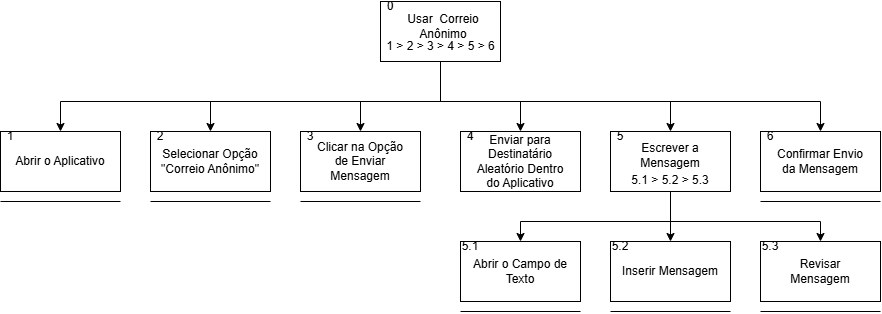

The diagram above was exported from draw.io. Its source (the exported page's mxGraphModel, read from the mxfile embedded in the PNG):
<mxGraphModel dx="1702" dy="435" grid="1" gridSize="10" guides="1" tooltips="1" connect="1" arrows="1" fold="1" page="1" pageScale="1" pageWidth="827" pageHeight="1169" math="0" shadow="0">
  <root>
    <mxCell id="0" />
    <mxCell id="1" parent="0" />
    <mxCell id="YV7MebBPaR3InwNYQkqF-8" style="edgeStyle=orthogonalEdgeStyle;rounded=0;orthogonalLoop=1;jettySize=auto;html=1;entryX=0.5;entryY=0;entryDx=0;entryDy=0;fontSize=12;" parent="1" source="YV7MebBPaR3InwNYQkqF-1" target="YV7MebBPaR3InwNYQkqF-4" edge="1">
      <mxGeometry relative="1" as="geometry">
        <mxPoint x="420" y="140" as="targetPoint" />
        <Array as="points">
          <mxPoint x="420" y="140" />
          <mxPoint x="340" y="140" />
        </Array>
      </mxGeometry>
    </mxCell>
    <mxCell id="YV7MebBPaR3InwNYQkqF-9" style="edgeStyle=orthogonalEdgeStyle;rounded=0;orthogonalLoop=1;jettySize=auto;html=1;entryX=0.5;entryY=0;entryDx=0;entryDy=0;fontSize=12;" parent="1" source="YV7MebBPaR3InwNYQkqF-1" target="YV7MebBPaR3InwNYQkqF-5" edge="1">
      <mxGeometry relative="1" as="geometry">
        <mxPoint x="460" y="150" as="targetPoint" />
        <Array as="points">
          <mxPoint x="420" y="140" />
          <mxPoint x="500" y="140" />
        </Array>
      </mxGeometry>
    </mxCell>
    <mxCell id="YV7MebBPaR3InwNYQkqF-13" style="edgeStyle=orthogonalEdgeStyle;rounded=0;orthogonalLoop=1;jettySize=auto;html=1;entryX=0.5;entryY=0;entryDx=0;entryDy=0;fontSize=12;" parent="1" source="YV7MebBPaR3InwNYQkqF-1" target="YV7MebBPaR3InwNYQkqF-6" edge="1">
      <mxGeometry relative="1" as="geometry">
        <mxPoint x="420" y="160" as="targetPoint" />
        <Array as="points">
          <mxPoint x="420" y="140" />
          <mxPoint x="650" y="140" />
        </Array>
      </mxGeometry>
    </mxCell>
    <mxCell id="YV7MebBPaR3InwNYQkqF-14" style="edgeStyle=orthogonalEdgeStyle;rounded=0;orthogonalLoop=1;jettySize=auto;html=1;entryX=0.5;entryY=0;entryDx=0;entryDy=0;fontSize=12;" parent="1" source="YV7MebBPaR3InwNYQkqF-1" target="YV7MebBPaR3InwNYQkqF-7" edge="1">
      <mxGeometry relative="1" as="geometry">
        <Array as="points">
          <mxPoint x="420" y="140" />
          <mxPoint x="800" y="140" />
        </Array>
      </mxGeometry>
    </mxCell>
    <mxCell id="YV7MebBPaR3InwNYQkqF-15" style="edgeStyle=orthogonalEdgeStyle;rounded=0;orthogonalLoop=1;jettySize=auto;html=1;fontSize=12;" parent="1" source="YV7MebBPaR3InwNYQkqF-1" target="YV7MebBPaR3InwNYQkqF-2" edge="1">
      <mxGeometry relative="1" as="geometry">
        <Array as="points">
          <mxPoint x="420" y="140" />
          <mxPoint x="190" y="140" />
        </Array>
      </mxGeometry>
    </mxCell>
    <mxCell id="YV7MebBPaR3InwNYQkqF-16" style="edgeStyle=orthogonalEdgeStyle;rounded=0;orthogonalLoop=1;jettySize=auto;html=1;entryX=0.5;entryY=0;entryDx=0;entryDy=0;fontSize=12;" parent="1" source="YV7MebBPaR3InwNYQkqF-1" target="YV7MebBPaR3InwNYQkqF-3" edge="1">
      <mxGeometry relative="1" as="geometry">
        <Array as="points">
          <mxPoint x="420" y="140" />
          <mxPoint x="40" y="140" />
        </Array>
      </mxGeometry>
    </mxCell>
    <mxCell id="YV7MebBPaR3InwNYQkqF-1" value="" style="rounded=0;whiteSpace=wrap;html=1;fontSize=12;" parent="1" vertex="1">
      <mxGeometry x="360" y="40" width="120" height="60" as="geometry" />
    </mxCell>
    <mxCell id="YV7MebBPaR3InwNYQkqF-2" value="" style="rounded=0;whiteSpace=wrap;html=1;fontSize=12;" parent="1" vertex="1">
      <mxGeometry x="130" y="170" width="120" height="60" as="geometry" />
    </mxCell>
    <mxCell id="YV7MebBPaR3InwNYQkqF-3" value="" style="rounded=0;whiteSpace=wrap;html=1;fontSize=12;" parent="1" vertex="1">
      <mxGeometry x="-20" y="170" width="120" height="60" as="geometry" />
    </mxCell>
    <mxCell id="YV7MebBPaR3InwNYQkqF-4" value="" style="rounded=0;whiteSpace=wrap;html=1;fontSize=12;" parent="1" vertex="1">
      <mxGeometry x="280" y="170" width="120" height="60" as="geometry" />
    </mxCell>
    <mxCell id="YV7MebBPaR3InwNYQkqF-5" value="" style="rounded=0;whiteSpace=wrap;html=1;fontSize=12;" parent="1" vertex="1">
      <mxGeometry x="440" y="170" width="120" height="60" as="geometry" />
    </mxCell>
    <mxCell id="YV7MebBPaR3InwNYQkqF-38" style="edgeStyle=orthogonalEdgeStyle;rounded=0;orthogonalLoop=1;jettySize=auto;html=1;entryX=0.5;entryY=0;entryDx=0;entryDy=0;fontSize=12;" parent="1" source="YV7MebBPaR3InwNYQkqF-6" target="YV7MebBPaR3InwNYQkqF-35" edge="1">
      <mxGeometry relative="1" as="geometry" />
    </mxCell>
    <mxCell id="YV7MebBPaR3InwNYQkqF-40" style="edgeStyle=orthogonalEdgeStyle;rounded=0;orthogonalLoop=1;jettySize=auto;html=1;entryX=0.5;entryY=0;entryDx=0;entryDy=0;fontSize=12;" parent="1" source="YV7MebBPaR3InwNYQkqF-6" target="YV7MebBPaR3InwNYQkqF-36" edge="1">
      <mxGeometry relative="1" as="geometry">
        <Array as="points">
          <mxPoint x="650" y="260" />
          <mxPoint x="500" y="260" />
        </Array>
      </mxGeometry>
    </mxCell>
    <mxCell id="YV7MebBPaR3InwNYQkqF-41" style="edgeStyle=orthogonalEdgeStyle;rounded=0;orthogonalLoop=1;jettySize=auto;html=1;entryX=0.5;entryY=0;entryDx=0;entryDy=0;fontSize=12;" parent="1" source="YV7MebBPaR3InwNYQkqF-6" target="YV7MebBPaR3InwNYQkqF-37" edge="1">
      <mxGeometry relative="1" as="geometry">
        <Array as="points">
          <mxPoint x="650" y="260" />
          <mxPoint x="800" y="260" />
        </Array>
      </mxGeometry>
    </mxCell>
    <mxCell id="YV7MebBPaR3InwNYQkqF-6" value="" style="rounded=0;whiteSpace=wrap;html=1;fontSize=12;" parent="1" vertex="1">
      <mxGeometry x="590" y="170" width="120" height="60" as="geometry" />
    </mxCell>
    <mxCell id="YV7MebBPaR3InwNYQkqF-7" value="" style="rounded=0;whiteSpace=wrap;html=1;fontSize=12;" parent="1" vertex="1">
      <mxGeometry x="740" y="170" width="120" height="60" as="geometry" />
    </mxCell>
    <mxCell id="YV7MebBPaR3InwNYQkqF-17" value="&lt;font&gt;0&lt;/font&gt;" style="text;html=1;align=center;verticalAlign=middle;whiteSpace=wrap;rounded=0;fontSize=12;" parent="1" vertex="1">
      <mxGeometry x="360" y="40" width="20" height="10" as="geometry" />
    </mxCell>
    <mxCell id="YV7MebBPaR3InwNYQkqF-18" value="&lt;font&gt;1&lt;/font&gt;" style="text;html=1;align=center;verticalAlign=middle;whiteSpace=wrap;rounded=0;fontSize=12;" parent="1" vertex="1">
      <mxGeometry x="-20" y="170" width="20" height="10" as="geometry" />
    </mxCell>
    <mxCell id="YV7MebBPaR3InwNYQkqF-19" value="&lt;font&gt;2&lt;/font&gt;" style="text;html=1;align=center;verticalAlign=middle;whiteSpace=wrap;rounded=0;fontSize=12;" parent="1" vertex="1">
      <mxGeometry x="130" y="170" width="20" height="10" as="geometry" />
    </mxCell>
    <mxCell id="YV7MebBPaR3InwNYQkqF-20" value="&lt;span&gt;3&lt;/span&gt;" style="text;html=1;align=center;verticalAlign=middle;whiteSpace=wrap;rounded=0;fontSize=12;" parent="1" vertex="1">
      <mxGeometry x="280" y="170" width="20" height="10" as="geometry" />
    </mxCell>
    <mxCell id="YV7MebBPaR3InwNYQkqF-21" value="&lt;font&gt;4&lt;/font&gt;" style="text;html=1;align=center;verticalAlign=middle;whiteSpace=wrap;rounded=0;fontSize=12;" parent="1" vertex="1">
      <mxGeometry x="440" y="170" width="20" height="10" as="geometry" />
    </mxCell>
    <mxCell id="YV7MebBPaR3InwNYQkqF-22" value="&lt;font&gt;5&lt;/font&gt;" style="text;html=1;align=center;verticalAlign=middle;whiteSpace=wrap;rounded=0;fontSize=12;" parent="1" vertex="1">
      <mxGeometry x="590" y="170" width="20" height="10" as="geometry" />
    </mxCell>
    <mxCell id="YV7MebBPaR3InwNYQkqF-23" value="&lt;font&gt;6&lt;/font&gt;" style="text;html=1;align=center;verticalAlign=middle;whiteSpace=wrap;rounded=0;fontSize=12;" parent="1" vertex="1">
      <mxGeometry x="740" y="170" width="20" height="10" as="geometry" />
    </mxCell>
    <mxCell id="YV7MebBPaR3InwNYQkqF-26" value="&lt;font&gt;Usar&amp;nbsp; Correio Anônimo&lt;/font&gt;" style="text;html=1;align=center;verticalAlign=middle;whiteSpace=wrap;rounded=0;fontSize=12;" parent="1" vertex="1">
      <mxGeometry x="372.5" y="60" width="100" height="10" as="geometry" />
    </mxCell>
    <mxCell id="YV7MebBPaR3InwNYQkqF-27" value="&lt;font&gt;1 &amp;gt; 2 &amp;gt; 3 &amp;gt; 4 &amp;gt; 5 &amp;gt; 6&lt;/font&gt;" style="text;html=1;align=center;verticalAlign=middle;whiteSpace=wrap;rounded=0;fontSize=12;" parent="1" vertex="1">
      <mxGeometry x="362.5" y="80" width="115" height="10" as="geometry" />
    </mxCell>
    <mxCell id="YV7MebBPaR3InwNYQkqF-28" value="&lt;font&gt;Abrir o Aplicativo&lt;/font&gt;" style="text;html=1;align=center;verticalAlign=middle;whiteSpace=wrap;rounded=0;fontSize=12;" parent="1" vertex="1">
      <mxGeometry x="-10" y="192.5" width="100" height="15" as="geometry" />
    </mxCell>
    <mxCell id="YV7MebBPaR3InwNYQkqF-29" value="&lt;font&gt;Selecionar Opção &quot;Correio Anônimo&quot;&lt;/font&gt;" style="text;html=1;align=center;verticalAlign=middle;whiteSpace=wrap;rounded=0;fontSize=12;" parent="1" vertex="1">
      <mxGeometry x="140" y="186.25" width="100" height="27.5" as="geometry" />
    </mxCell>
    <mxCell id="YV7MebBPaR3InwNYQkqF-30" value="&lt;font&gt;Clicar na Opção de Enviar Mensagem&lt;/font&gt;" style="text;html=1;align=center;verticalAlign=middle;whiteSpace=wrap;rounded=0;fontSize=12;" parent="1" vertex="1">
      <mxGeometry x="290" y="186.25" width="100" height="27.5" as="geometry" />
    </mxCell>
    <mxCell id="YV7MebBPaR3InwNYQkqF-32" value="&lt;font&gt;Enviar para Destinatário Aleatório Dentro do Aplicativo&lt;/font&gt;" style="text;html=1;align=center;verticalAlign=middle;whiteSpace=wrap;rounded=0;fontSize=12;" parent="1" vertex="1">
      <mxGeometry x="450" y="186.25" width="100" height="27.5" as="geometry" />
    </mxCell>
    <mxCell id="YV7MebBPaR3InwNYQkqF-33" value="&lt;font&gt;Escrever a Mensagem&lt;/font&gt;" style="text;html=1;align=center;verticalAlign=middle;whiteSpace=wrap;rounded=0;fontSize=12;" parent="1" vertex="1">
      <mxGeometry x="600" y="180" width="100" height="27.5" as="geometry" />
    </mxCell>
    <mxCell id="YV7MebBPaR3InwNYQkqF-34" value="&lt;span&gt;5.1 &amp;gt; 5.2 &amp;gt; 5.3&lt;/span&gt;" style="text;html=1;align=center;verticalAlign=middle;whiteSpace=wrap;rounded=0;fontSize=12;" parent="1" vertex="1">
      <mxGeometry x="595" y="213.75" width="110" height="10" as="geometry" />
    </mxCell>
    <mxCell id="YV7MebBPaR3InwNYQkqF-35" value="" style="rounded=0;whiteSpace=wrap;html=1;fontSize=12;" parent="1" vertex="1">
      <mxGeometry x="590" y="280" width="120" height="60" as="geometry" />
    </mxCell>
    <mxCell id="YV7MebBPaR3InwNYQkqF-36" value="" style="rounded=0;whiteSpace=wrap;html=1;fontSize=12;" parent="1" vertex="1">
      <mxGeometry x="440" y="280" width="120" height="60" as="geometry" />
    </mxCell>
    <mxCell id="YV7MebBPaR3InwNYQkqF-37" value="" style="rounded=0;whiteSpace=wrap;html=1;fontSize=12;" parent="1" vertex="1">
      <mxGeometry x="740" y="280" width="120" height="60" as="geometry" />
    </mxCell>
    <mxCell id="YV7MebBPaR3InwNYQkqF-42" value="&lt;font&gt;5.1&lt;/font&gt;" style="text;html=1;align=center;verticalAlign=middle;whiteSpace=wrap;rounded=0;fontSize=12;" parent="1" vertex="1">
      <mxGeometry x="440" y="280" width="20" height="10" as="geometry" />
    </mxCell>
    <mxCell id="YV7MebBPaR3InwNYQkqF-45" value="&lt;font&gt;5.2&lt;/font&gt;" style="text;html=1;align=center;verticalAlign=middle;whiteSpace=wrap;rounded=0;fontSize=12;" parent="1" vertex="1">
      <mxGeometry x="590" y="280" width="20" height="10" as="geometry" />
    </mxCell>
    <mxCell id="YV7MebBPaR3InwNYQkqF-46" value="&lt;font&gt;5.3&lt;/font&gt;" style="text;html=1;align=center;verticalAlign=middle;whiteSpace=wrap;rounded=0;fontSize=12;" parent="1" vertex="1">
      <mxGeometry x="740" y="280" width="20" height="10" as="geometry" />
    </mxCell>
    <mxCell id="YV7MebBPaR3InwNYQkqF-47" value="&lt;span&gt;Abrir o Campo de Texto&lt;/span&gt;" style="text;html=1;align=center;verticalAlign=middle;whiteSpace=wrap;rounded=0;fontSize=12;" parent="1" vertex="1">
      <mxGeometry x="450" y="296.25" width="100" height="27.5" as="geometry" />
    </mxCell>
    <mxCell id="YV7MebBPaR3InwNYQkqF-48" value="&lt;font&gt;Inserir Mensagem&lt;/font&gt;" style="text;html=1;align=center;verticalAlign=middle;whiteSpace=wrap;rounded=0;fontSize=12;" parent="1" vertex="1">
      <mxGeometry x="600" y="296.25" width="100" height="27.5" as="geometry" />
    </mxCell>
    <mxCell id="YV7MebBPaR3InwNYQkqF-49" value="&lt;font&gt;Revisar Mensagem&lt;/font&gt;" style="text;html=1;align=center;verticalAlign=middle;whiteSpace=wrap;rounded=0;fontSize=12;" parent="1" vertex="1">
      <mxGeometry x="750" y="296.25" width="100" height="27.5" as="geometry" />
    </mxCell>
    <mxCell id="YV7MebBPaR3InwNYQkqF-50" value="&lt;font&gt;Confirmar Envio da Mensagem&lt;/font&gt;" style="text;html=1;align=center;verticalAlign=middle;whiteSpace=wrap;rounded=0;fontSize=12;" parent="1" vertex="1">
      <mxGeometry x="750" y="186.25" width="100" height="27.5" as="geometry" />
    </mxCell>
    <mxCell id="YV7MebBPaR3InwNYQkqF-51" value="" style="endArrow=none;html=1;rounded=0;fontSize=12;" parent="1" edge="1">
      <mxGeometry width="50" height="50" relative="1" as="geometry">
        <mxPoint x="-20" y="240" as="sourcePoint" />
        <mxPoint x="100" y="240" as="targetPoint" />
      </mxGeometry>
    </mxCell>
    <mxCell id="YV7MebBPaR3InwNYQkqF-52" value="" style="endArrow=none;html=1;rounded=0;fontSize=12;" parent="1" edge="1">
      <mxGeometry width="50" height="50" relative="1" as="geometry">
        <mxPoint x="130" y="240" as="sourcePoint" />
        <mxPoint x="250" y="240" as="targetPoint" />
      </mxGeometry>
    </mxCell>
    <mxCell id="YV7MebBPaR3InwNYQkqF-53" value="" style="endArrow=none;html=1;rounded=0;fontSize=12;" parent="1" edge="1">
      <mxGeometry width="50" height="50" relative="1" as="geometry">
        <mxPoint x="280" y="240" as="sourcePoint" />
        <mxPoint x="400" y="240" as="targetPoint" />
      </mxGeometry>
    </mxCell>
    <mxCell id="YV7MebBPaR3InwNYQkqF-54" value="" style="endArrow=none;html=1;rounded=0;fontSize=12;" parent="1" edge="1">
      <mxGeometry width="50" height="50" relative="1" as="geometry">
        <mxPoint x="740" y="240" as="sourcePoint" />
        <mxPoint x="860" y="240" as="targetPoint" />
      </mxGeometry>
    </mxCell>
    <mxCell id="YV7MebBPaR3InwNYQkqF-55" value="" style="endArrow=none;html=1;rounded=0;fontSize=12;" parent="1" edge="1">
      <mxGeometry width="50" height="50" relative="1" as="geometry">
        <mxPoint x="740" y="350" as="sourcePoint" />
        <mxPoint x="860" y="350" as="targetPoint" />
      </mxGeometry>
    </mxCell>
    <mxCell id="YV7MebBPaR3InwNYQkqF-56" value="" style="endArrow=none;html=1;rounded=0;fontSize=12;" parent="1" edge="1">
      <mxGeometry width="50" height="50" relative="1" as="geometry">
        <mxPoint x="590" y="350" as="sourcePoint" />
        <mxPoint x="710" y="350" as="targetPoint" />
      </mxGeometry>
    </mxCell>
    <mxCell id="YV7MebBPaR3InwNYQkqF-57" value="" style="endArrow=none;html=1;rounded=0;fontSize=12;" parent="1" edge="1">
      <mxGeometry width="50" height="50" relative="1" as="geometry">
        <mxPoint x="440" y="350" as="sourcePoint" />
        <mxPoint x="560" y="350" as="targetPoint" />
      </mxGeometry>
    </mxCell>
  </root>
</mxGraphModel>